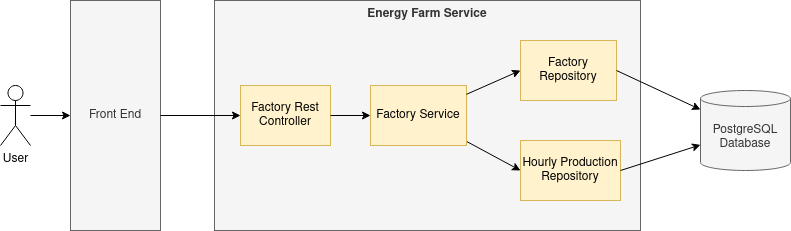

The diagram above was exported from draw.io. Its source (the exported page's mxGraphModel, read from the mxfile embedded in the PNG):
<mxGraphModel dx="1020" dy="675" grid="1" gridSize="10" guides="1" tooltips="1" connect="1" arrows="1" fold="1" page="1" pageScale="1" pageWidth="827" pageHeight="1169" math="0" shadow="0">
  <root>
    <mxCell id="0" />
    <mxCell id="1" parent="0" />
    <mxCell id="2" value="Energy Farm Service" style="rounded=0;whiteSpace=wrap;html=1;verticalAlign=top;connectable=0;fillColor=#f5f5f5;fontColor=#333333;strokeColor=#666666;fontStyle=1" vertex="1" parent="1">
      <mxGeometry x="224" y="110" width="426" height="230" as="geometry" />
    </mxCell>
    <mxCell id="3" value="Factory Rest Controller" style="rounded=0;whiteSpace=wrap;html=1;fillColor=#fff2cc;strokeColor=#d6b656;" vertex="1" parent="1">
      <mxGeometry x="250" y="195" width="90" height="60" as="geometry" />
    </mxCell>
    <mxCell id="4" style="rounded=0;orthogonalLoop=1;jettySize=auto;html=1;entryX=0;entryY=0.5;entryDx=0;entryDy=0;fontSize=10;endSize=6;" edge="1" source="5" target="10" parent="1">
      <mxGeometry relative="1" as="geometry" />
    </mxCell>
    <mxCell id="5" value="Factory Service" style="rounded=0;whiteSpace=wrap;html=1;fillColor=#fff2cc;strokeColor=#d6b656;" vertex="1" parent="1">
      <mxGeometry x="380" y="195" width="96" height="60" as="geometry" />
    </mxCell>
    <mxCell id="6" value="Factory Repository" style="rounded=0;whiteSpace=wrap;html=1;fillColor=#fff2cc;strokeColor=#d6b656;" vertex="1" parent="1">
      <mxGeometry x="530" y="150" width="96" height="60" as="geometry" />
    </mxCell>
    <mxCell id="7" value="PostgreSQL Database" style="shape=cylinder3;whiteSpace=wrap;html=1;boundedLbl=1;backgroundOutline=1;size=8;fillColor=#f5f5f5;fontColor=#333333;strokeColor=#666666;" vertex="1" parent="1">
      <mxGeometry x="710" y="200" width="90" height="80" as="geometry" />
    </mxCell>
    <mxCell id="8" value="User" style="shape=umlActor;verticalLabelPosition=bottom;verticalAlign=top;html=1;outlineConnect=0;" vertex="1" parent="1">
      <mxGeometry x="10" y="195" width="30" height="60" as="geometry" />
    </mxCell>
    <mxCell id="9" value="Front End" style="rounded=0;whiteSpace=wrap;html=1;fillColor=#f5f5f5;strokeColor=#666666;fontColor=#333333;" vertex="1" parent="1">
      <mxGeometry x="80" y="110" width="90" height="230" as="geometry" />
    </mxCell>
    <mxCell id="10" value="Hourly Production Repository" style="rounded=0;whiteSpace=wrap;html=1;fillColor=#fff2cc;strokeColor=#d6b656;" vertex="1" parent="1">
      <mxGeometry x="530" y="250" width="100" height="60" as="geometry" />
    </mxCell>
    <mxCell id="11" value="" style="endArrow=classic;html=1;rounded=0;fontSize=10;endSize=6;entryX=0;entryY=0.5;entryDx=0;entryDy=0;exitX=1;exitY=0.5;exitDx=0;exitDy=0;" edge="1" source="3" target="5" parent="1">
      <mxGeometry width="50" height="50" relative="1" as="geometry">
        <mxPoint x="290" y="320" as="sourcePoint" />
        <mxPoint x="340" y="270" as="targetPoint" />
      </mxGeometry>
    </mxCell>
    <mxCell id="12" value="" style="endArrow=classic;html=1;rounded=0;fontSize=10;endSize=6;entryX=0;entryY=0.5;entryDx=0;entryDy=0;" edge="1" source="5" target="6" parent="1">
      <mxGeometry width="50" height="50" relative="1" as="geometry">
        <mxPoint x="420" y="290" as="sourcePoint" />
        <mxPoint x="470" y="240" as="targetPoint" />
      </mxGeometry>
    </mxCell>
    <mxCell id="13" style="rounded=0;orthogonalLoop=1;jettySize=auto;html=1;fontSize=10;endSize=6;exitX=1;exitY=0.5;exitDx=0;exitDy=0;" edge="1" source="10" target="7" parent="1">
      <mxGeometry relative="1" as="geometry">
        <mxPoint x="475.5999999999999" y="220" as="sourcePoint" />
        <mxPoint x="540" y="290" as="targetPoint" />
      </mxGeometry>
    </mxCell>
    <mxCell id="14" style="rounded=0;orthogonalLoop=1;jettySize=auto;html=1;fontSize=10;endSize=6;exitX=1;exitY=0.5;exitDx=0;exitDy=0;" edge="1" source="6" target="7" parent="1">
      <mxGeometry relative="1" as="geometry">
        <mxPoint x="640" y="290" as="sourcePoint" />
        <mxPoint x="750" y="250.9677419354839" as="targetPoint" />
      </mxGeometry>
    </mxCell>
    <mxCell id="15" value="" style="endArrow=classic;html=1;rounded=0;fontSize=10;endSize=6;entryX=0;entryY=0.5;entryDx=0;entryDy=0;exitX=1;exitY=0.5;exitDx=0;exitDy=0;" edge="1" source="9" target="3" parent="1">
      <mxGeometry width="50" height="50" relative="1" as="geometry">
        <mxPoint x="350" y="230" as="sourcePoint" />
        <mxPoint x="400" y="230" as="targetPoint" />
      </mxGeometry>
    </mxCell>
    <mxCell id="16" value="" style="endArrow=classic;html=1;rounded=0;fontSize=10;endSize=6;" edge="1" source="8" target="9" parent="1">
      <mxGeometry width="50" height="50" relative="1" as="geometry">
        <mxPoint x="180" y="235" as="sourcePoint" />
        <mxPoint x="260" y="230" as="targetPoint" />
      </mxGeometry>
    </mxCell>
  </root>
</mxGraphModel>